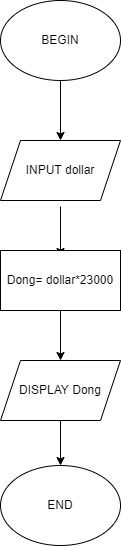

The diagram above was exported from draw.io. Its source (the exported page's mxGraphModel, read from the mxfile embedded in the PNG):
<mxGraphModel dx="868" dy="425" grid="1" gridSize="10" guides="1" tooltips="1" connect="1" arrows="1" fold="1" page="1" pageScale="1" pageWidth="827" pageHeight="1169" math="0" shadow="0">
  <root>
    <mxCell id="WIyWlLk6GJQsqaUBKTNV-0" />
    <mxCell id="WIyWlLk6GJQsqaUBKTNV-1" parent="WIyWlLk6GJQsqaUBKTNV-0" />
    <mxCell id="AmsCSmrSJJDwEtlh1_TQ-5" style="edgeStyle=orthogonalEdgeStyle;rounded=0;orthogonalLoop=1;jettySize=auto;html=1;exitX=0.5;exitY=1;exitDx=0;exitDy=0;entryX=0.5;entryY=0;entryDx=0;entryDy=0;" edge="1" parent="WIyWlLk6GJQsqaUBKTNV-1" source="AmsCSmrSJJDwEtlh1_TQ-0" target="AmsCSmrSJJDwEtlh1_TQ-2">
      <mxGeometry relative="1" as="geometry" />
    </mxCell>
    <mxCell id="AmsCSmrSJJDwEtlh1_TQ-0" value="BEGIN" style="ellipse;whiteSpace=wrap;html=1;" vertex="1" parent="WIyWlLk6GJQsqaUBKTNV-1">
      <mxGeometry x="240" y="40" width="120" height="80" as="geometry" />
    </mxCell>
    <mxCell id="AmsCSmrSJJDwEtlh1_TQ-1" value="END" style="ellipse;whiteSpace=wrap;html=1;" vertex="1" parent="WIyWlLk6GJQsqaUBKTNV-1">
      <mxGeometry x="240" y="505" width="120" height="80" as="geometry" />
    </mxCell>
    <mxCell id="AmsCSmrSJJDwEtlh1_TQ-6" style="edgeStyle=orthogonalEdgeStyle;rounded=0;orthogonalLoop=1;jettySize=auto;html=1;exitX=0.5;exitY=1;exitDx=0;exitDy=0;entryX=0.5;entryY=0;entryDx=0;entryDy=0;" edge="1" parent="WIyWlLk6GJQsqaUBKTNV-1">
      <mxGeometry relative="1" as="geometry">
        <mxPoint x="300" y="246" as="sourcePoint" />
        <mxPoint x="300" y="296" as="targetPoint" />
      </mxGeometry>
    </mxCell>
    <mxCell id="AmsCSmrSJJDwEtlh1_TQ-2" value="INPUT dollar" style="shape=parallelogram;perimeter=parallelogramPerimeter;whiteSpace=wrap;html=1;fixedSize=1;" vertex="1" parent="WIyWlLk6GJQsqaUBKTNV-1">
      <mxGeometry x="240" y="180" width="120" height="60" as="geometry" />
    </mxCell>
    <mxCell id="AmsCSmrSJJDwEtlh1_TQ-7" style="edgeStyle=orthogonalEdgeStyle;rounded=0;orthogonalLoop=1;jettySize=auto;html=1;exitX=0.5;exitY=1;exitDx=0;exitDy=0;" edge="1" parent="WIyWlLk6GJQsqaUBKTNV-1" source="AmsCSmrSJJDwEtlh1_TQ-3" target="AmsCSmrSJJDwEtlh1_TQ-4">
      <mxGeometry relative="1" as="geometry" />
    </mxCell>
    <mxCell id="AmsCSmrSJJDwEtlh1_TQ-3" value="Dong= dollar*23000" style="rounded=0;whiteSpace=wrap;html=1;" vertex="1" parent="WIyWlLk6GJQsqaUBKTNV-1">
      <mxGeometry x="240" y="290" width="120" height="60" as="geometry" />
    </mxCell>
    <mxCell id="AmsCSmrSJJDwEtlh1_TQ-8" style="edgeStyle=orthogonalEdgeStyle;rounded=0;orthogonalLoop=1;jettySize=auto;html=1;exitX=0.5;exitY=1;exitDx=0;exitDy=0;entryX=0.5;entryY=0;entryDx=0;entryDy=0;" edge="1" parent="WIyWlLk6GJQsqaUBKTNV-1" source="AmsCSmrSJJDwEtlh1_TQ-4" target="AmsCSmrSJJDwEtlh1_TQ-1">
      <mxGeometry relative="1" as="geometry" />
    </mxCell>
    <mxCell id="AmsCSmrSJJDwEtlh1_TQ-4" value="DISPLAY Dong" style="shape=parallelogram;perimeter=parallelogramPerimeter;whiteSpace=wrap;html=1;fixedSize=1;" vertex="1" parent="WIyWlLk6GJQsqaUBKTNV-1">
      <mxGeometry x="240" y="400" width="120" height="60" as="geometry" />
    </mxCell>
  </root>
</mxGraphModel>